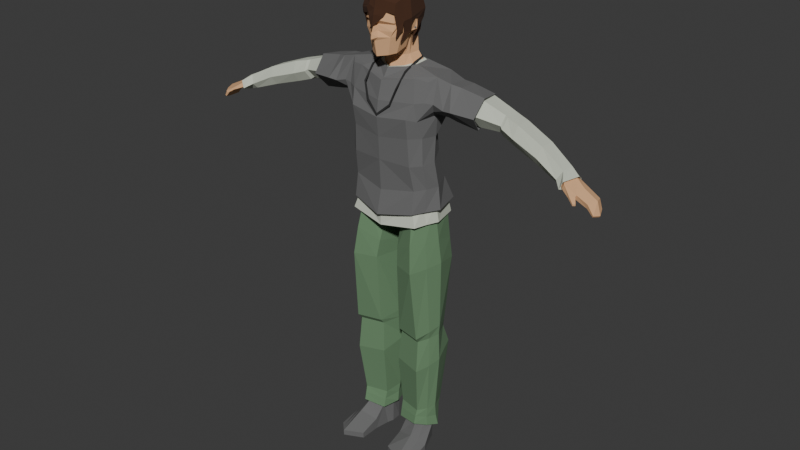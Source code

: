 # Source: mystery.blend  (saved by Blender 4.5.90; exported with 4.5.12 LTS)
import bpy
from mathutils import Matrix  # noqa: F401  (used for matrix-valued properties, if any)

bpy.ops.wm.read_factory_settings(use_empty=True)
scene = bpy.context.scene
scene.name = 'Scene'

# ---- collections
col_collection = bpy.data.collections.new('Collection'); scene.collection.children.link(col_collection)
col_clothes = bpy.data.collections.new('clothes'); scene.collection.children.link(col_clothes)

# ---- materials (node trees are filled in below, after node groups)
mat_material_002 = bpy.data.materials.new('Material.002')
mat_material_003 = bpy.data.materials.new('Material.003')
mat_material = bpy.data.materials.new('Material')
mat_material_004 = bpy.data.materials.new('Material.004')
mat_material_005 = bpy.data.materials.new('Material.005')
mat_material_001 = bpy.data.materials.new('Material.001')

# ---- material node trees
mat_material_002.use_nodes = True; mat_material_002.node_tree.nodes.clear()
_N = mat_material_002.node_tree.nodes; _L = mat_material_002.node_tree.links
n0 = _N.new('ShaderNodeBsdfPrincipled'); n0.name = 'Principled BSDF'; n0.location = (-200, 100)
n0.inputs[0].default_value = (0.7456, 0.4304, 0.2236, 0.0)
n0.inputs[2].default_value = 1.0
n1 = _N.new('ShaderNodeOutputMaterial'); n1.name = 'Material Output'; n1.location = (200, 100)
_L.new(n0.outputs[0], n1.inputs[0])
n1.is_active_output = True
mat_material_003.use_nodes = True; mat_material_003.node_tree.nodes.clear()
_N = mat_material_003.node_tree.nodes; _L = mat_material_003.node_tree.links
n0 = _N.new('ShaderNodeBsdfPrincipled'); n0.name = 'Principled BSDF'; n0.location = (-200, 100)
n0.inputs[0].default_value = (0.141, 0.141, 0.141, 1.0)
n0.inputs[2].default_value = 1.0
n1 = _N.new('ShaderNodeOutputMaterial'); n1.name = 'Material Output'; n1.location = (200, 100)
_L.new(n0.outputs[0], n1.inputs[0])
n1.is_active_output = True
mat_material.use_nodes = True; mat_material.node_tree.nodes.clear()
_N = mat_material.node_tree.nodes; _L = mat_material.node_tree.links
n0 = _N.new('ShaderNodeBsdfPrincipled'); n0.name = 'Principled BSDF'; n0.location = (-200, 100)
n0.inputs[0].default_value = (0.0602, 0.02266, 0.008776, 1.0)
n0.inputs[2].default_value = 1.0
n1 = _N.new('ShaderNodeOutputMaterial'); n1.name = 'Material Output'; n1.location = (200, 100)
_L.new(n0.outputs[0], n1.inputs[0])
n1.is_active_output = True
mat_material_004.use_nodes = True; mat_material_004.node_tree.nodes.clear()
_N = mat_material_004.node_tree.nodes; _L = mat_material_004.node_tree.links
n0 = _N.new('ShaderNodeBsdfPrincipled'); n0.name = 'Principled BSDF'; n0.location = (-200, 100)
n0.inputs[0].default_value = (0.1356, 0.2445, 0.1302, 1.0)
n0.inputs[2].default_value = 1.0
n1 = _N.new('ShaderNodeOutputMaterial'); n1.name = 'Material Output'; n1.location = (200, 100)
_L.new(n0.outputs[0], n1.inputs[0])
n1.is_active_output = True
mat_material_005.use_nodes = True; mat_material_005.node_tree.nodes.clear()
_N = mat_material_005.node_tree.nodes; _L = mat_material_005.node_tree.links
n0 = _N.new('ShaderNodeBsdfPrincipled'); n0.name = 'Principled BSDF'; n0.location = (-200, 100)
n0.inputs[0].default_value = (0.6056, 0.6432, 0.5372, 1.0)
n0.inputs[2].default_value = 1.0
n1 = _N.new('ShaderNodeOutputMaterial'); n1.name = 'Material Output'; n1.location = (200, 100)
_L.new(n0.outputs[0], n1.inputs[0])
n1.is_active_output = True
mat_material_001.use_nodes = True; mat_material_001.node_tree.nodes.clear()
_N = mat_material_001.node_tree.nodes; _L = mat_material_001.node_tree.links
n0 = _N.new('ShaderNodeBsdfPrincipled'); n0.name = 'Principled BSDF'; n0.location = (-200, 100)
n0.inputs[0].default_value = (0.0339, 0.0339, 0.0339, 1.0)
n0.inputs[1].default_value = 0.3066
n0.inputs[2].default_value = 1.0
n1 = _N.new('ShaderNodeOutputMaterial'); n1.name = 'Material Output'; n1.location = (200, 100)
_L.new(n0.outputs[0], n1.inputs[0])
n1.is_active_output = True

# ---- world
world_world = bpy.data.worlds.new('World'); scene.world = world_world
world_world.use_nodes = True; world_world.node_tree.nodes.clear()
_N = world_world.node_tree.nodes; _L = world_world.node_tree.links
n0 = _N.new('ShaderNodeOutputWorld'); n0.name = 'World Output'; n0.location = (200, 100)
n1 = _N.new('ShaderNodeBackground'); n1.name = 'Background'; n1.location = (-200, 100)
n1.inputs[0].default_value = (0.05088, 0.05088, 0.05088, 1.0)
_L.new(n1.outputs[0], n0.inputs[0])
n0.is_active_output = True
world_world.color = (0.05088, 0.05088, 0.05088)
world_world.sun_shadow_jitter_overblur = 0.0

# ---- meshes
me_cube_005 = bpy.data.meshes.new('Cube.005')
me_cube_005.from_pydata([(0.2573, -0.01766, 9.347), (0.0, -0.1801, 9.325), (0.3796, 0.1103, 9.39), (0.0, 0.4833, 9.441), (0.4285, 0.3698, 9.43), (0.0, -0.6567, 9.969), (0.3469, -0.4318, 10.75), (0.3035, 0.2554, 10.87), (0.0, 0.3321, 10.96), (0.08023, -0.6425, 10.05), (0.0, -0.603, 10.83), (0.3423, -0.08615, 9.786), (0.4409, -0.1091, 10.87), (0.0, -0.1261, 11.05), (0.0, -0.1035, 9.585), (0.3861, 0.3729, 10.51), (0.3575, -0.4876, 10.35), (0.0, -0.6836, 10.39), (0.0, 0.5643, 10.51), (0.4938, -0.1338, 10.44), (0.3456, 0.3629, 10.33), (0.2772, -0.4921, 10.05), (0.0, -0.7704, 10.02), (0.0, 0.5487, 10.22), (0.4099, -0.0434, 10.1), (0.2056, -0.4727, 9.665), (0.2936, -0.3134, 9.684), (0.0, -0.3933, 9.627), (0.0, -0.5966, 9.632), (0.0, -0.6785, 10.32), (0.02164, -0.6108, 10.32), (0.1177, -0.6387, 10.4), (0.3544, -0.4503, 10.31), (0.3174, -0.01291, 9.793), (0.0, -0.2868, 9.616), (0.2837, -0.09731, 9.711), (0.3407, 0.06874, 10.01), (0.2857, 0.3361, 10.23), (0.0, 0.5022, 10.11), (0.2893, 0.1001, 9.575), (0.3374, 0.3336, 9.598), (0.0, -0.09619, 9.505), (0.2335, 0.01207, 9.568), (0.0, 0.4502, 9.605), (0.431, 0.08796, 10.12), (0.4662, -0.1019, 10.33), (0.4812, 0.1011, 10.14), (0.4434, 0.008591, 10.41), (0.4193, 0.1179, 10.36), (0.4766, 0.1062, 10.35), (0.4755, 0.023, 10.41), (4.171, 0.2126, 8.082), (4.128, 0.03975, 7.939), (4.222, 0.1425, 8.126), (4.215, -0.09113, 8.096), (4.127, -0.08924, 7.936), (4.17, -0.1429, 7.995), (4.638, -0.07458, 7.737), (4.618, -0.2923, 7.752), (4.666, 0.1676, 7.739), (4.681, 0.1643, 7.814), (4.646, -0.3064, 7.848), (4.671, -0.05883, 7.907), (5.061, -0.1242, 7.453), (5.012, -0.2816, 7.493), (4.987, 0.08547, 7.491), (4.995, 0.08342, 7.526), (5.031, -0.2958, 7.526), (5.087, -0.1303, 7.489), (4.879, -0.2878, 7.637), (4.898, -0.3137, 7.739), (4.918, -0.1228, 7.621), (4.987, -0.09624, 7.754), (4.907, 0.1266, 7.712), (4.892, 0.13, 7.637), (4.396, 0.1034, 7.84), (4.425, 0.1864, 7.947), (4.446, 0.04056, 8.016), (4.366, -0.3127, 7.996), (4.334, -0.3251, 7.895), (4.383, -0.0809, 7.838), (4.637, -0.3639, 7.785), (4.662, -0.3651, 7.829), (4.555, -0.4351, 7.862), (4.543, -0.4338, 7.812), (4.747, -0.4836, 7.725), (4.748, -0.4924, 7.763), (4.704, -0.5286, 7.759), (4.7, -0.5258, 7.725), (0.3454, -0.4848, 10.17), (0.0, -0.7507, 10.14), (0.0486, -0.6078, 10.18), (0.3838, -0.259, 10.81), (0.0, -0.3838, 10.96), (0.4467, -0.3127, 10.39), (0.4084, -0.3107, 10.06), (0.4596, 0.06367, 10.19), (0.4502, 0.0406, 10.17), (0.4625, 0.06495, 10.14), (0.4737, 0.08653, 10.17), (0.4667, 0.05998, 10.19), (0.4574, 0.0369, 10.17), (0.4696, 0.06125, 10.14), (0.4808, 0.08283, 10.17), (0.4226, -0.04077, 9.29), (0.6482, 0.07317, 9.321), (0.0, 0.4631, 9.356), (0.6318, 0.3775, 9.333), (0.0, -0.1664, 9.241)], [], [(105, 2, 0, 104), (107, 4, 2, 105), (18, 8, 7, 15), (94, 92, 6, 16), (91, 30, 29, 90), (92, 93, 10, 6), (16, 6, 10, 17, 31), (7, 8, 13, 12), (15, 7, 12, 19), (89, 32, 30, 91), (24, 45, 19, 94, 95), (23, 18, 15, 20), (5, 9, 22), (27, 26, 25, 28), (25, 21, 9, 5, 28), (14, 33, 35, 34), (11, 24, 95, 26), (30, 32, 16, 31), (31, 17, 29, 30), (35, 33, 11, 26), (38, 23, 20, 37), (44, 24, 36), (24, 11, 33, 36), (36, 33, 42, 39), (38, 37, 40, 43), (33, 14, 41, 42), (37, 36, 39, 40), (24, 44, 46), (49, 48, 47, 50), (47, 45, 50), (47, 19, 45), (44, 48, 49, 46), (46, 49, 50, 45, 24, 97, 96, 99), (15, 19, 47, 48), (20, 15, 48, 44), (20, 44, 36, 37), (34, 35, 26, 27), (1, 0, 42, 41), (0, 2, 39, 42), (2, 4, 40, 39), (4, 3, 43, 40), (108, 104, 0, 1), (76, 77, 62, 60), (75, 76, 60, 59), (77, 78, 61, 62), (61, 78, 83, 82), (79, 80, 57, 58), (80, 75, 59, 57), (70, 69, 64, 67), (69, 71, 63, 64), (72, 70, 67, 68), (73, 72, 68, 66), (74, 73, 66, 65), (71, 74, 65, 63), (63, 68, 67, 64), (66, 68, 63, 65), (57, 59, 74, 71), (59, 60, 73, 74), (60, 62, 72, 73), (62, 61, 70, 72), (58, 57, 71, 69), (61, 58, 69, 70), (55, 52, 75, 80), (56, 55, 80, 79), (54, 56, 79, 78), (53, 54, 78, 77), (52, 51, 76, 75), (51, 53, 77, 76), (83, 84, 88, 87), (79, 58, 81, 84), (58, 61, 82, 81), (78, 79, 84, 83), (87, 88, 85, 86), (82, 83, 87, 86), (84, 81, 85, 88), (81, 82, 86, 85), (21, 89, 91, 9), (9, 91, 90, 22), (12, 13, 93, 92), (19, 12, 92, 94), (26, 95, 21, 25), (95, 94, 16, 32, 89, 21), (98, 99, 103, 102), (98, 97, 24, 46, 99), (103, 100, 101, 102), (96, 97, 101, 100), (99, 96, 100, 103), (97, 98, 102, 101), (4, 107, 106, 3)])
me_cube_005.polygons.foreach_set('material_index', [0, 0, 0, 0, 0, 0, 0, 0, 0, 0, 0, 0, 0, 0, 0, 0, 0, 0, 0, 0, 0, 0, 0, 0, 0, 0, 0, 0, 0, 0, 0, 0, 0, 0, 0, 0, 0, 0, 0, 0, 0, 0, 0, 0, 0, 0, 0, 0, 0, 0, 0, 0, 0, 0, 0, 0, 0, 0, 0, 0, 0, 0, 0, 0, 0, 0, 0, 0, 0, 0, 0, 0, 0, 0, 0, 0, 0, 0, 0, 0, 0, 0, 1, 0, 1, 1, 1, 1, 0])
_uv = me_cube_005.uv_layers.new(name='UVMap')
_uv.uv.foreach_set('vector', [0.6669, 0.6469, 0.704, 0.625, 0.7172, 0.6441, 0.6908, 0.6813, 0.6821, 0.567, 0.729, 0.589, 0.704, 0.625, 0.6669, 0.6469, 0.5, 0.375, 0.625, 0.375, 0.625, 0.5, 0.5, 0.5, 0.5, 0.6875, 0.625, 0.6875, 0.625, 0.75, 0.5, 0.75, 0.4604, 0.8452, 0.4833, 0.8624, 0.476, 0.875, 0.4567, 0.875, 0.625, 0.6875, 0.75, 0.6875, 0.75, 0.75, 0.625, 0.75, 0.5, 0.75, 0.625, 0.75, 0.625, 0.875, 0.5, 0.875, 0.5, 0.8341, 0.625, 0.5, 0.75, 0.5, 0.75, 0.625, 0.625, 0.625, 0.5, 0.5, 0.625, 0.5, 0.625, 0.625, 0.5, 0.625, 0.4637, 0.75, 0.4899, 0.75, 0.4833, 0.8624, 0.4604, 0.8452, 0.4375, 0.625, 0.478, 0.625, 0.5, 0.625, 0.5, 0.6875, 0.4375, 0.6959, 0.4375, 0.375, 0.5, 0.375, 0.5, 0.5, 0.4375, 0.5, 0.4247, 0.875, 0.4375, 0.828, 0.4375, 0.875, 0.25, 0.7212, 0.375, 0.7212, 0.389, 0.75, 0.269, 0.75, 0.389, 0.75, 0.4375, 0.75, 0.4375, 0.828, 0.4247, 0.875, 0.3905, 0.875, 0.25, 0.625, 0.3465, 0.625, 0.3416, 0.6784, 0.25, 0.6858, 0.375, 0.625, 0.4375, 0.625, 0.4375, 0.6959, 0.375, 0.7212, 0.4833, 0.8624, 0.4899, 0.75, 0.5, 0.75, 0.5, 0.8341, 0.5, 0.8341, 0.5, 0.875, 0.476, 0.875, 0.4833, 0.8624, 0.3416, 0.6784, 0.3465, 0.625, 0.375, 0.625, 0.375, 0.7212, 0.0, 0.0, 0.4375, 0.375, 0.4375, 0.5, 0.0, 0.0, 0.4375, 0.5868, 0.4375, 0.625, 0.0, 0.0, 0.4375, 0.625, 0.375, 0.625, 0.3465, 0.625, 0.0, 0.0, 0.0, 0.0, 0.3465, 0.625, 0.3465, 0.625, 0.0, 0.0, 0.0, 0.0, 0.0, 0.0, 0.0, 0.0, 0.0, 0.0, 0.3465, 0.625, 0.25, 0.625, 0.25, 0.625, 0.3465, 0.625, 0.0, 0.0, 0.0, 0.0, 0.0, 0.0, 0.0, 0.0, 0.4375, 0.625, 0.4375, 0.5868, 0.4375, 0.5868, 0.4677, 0.5833, 0.4677, 0.5833, 0.4748, 0.5935, 0.4748, 0.5935, 0.4748, 0.5935, 0.478, 0.625, 0.4748, 0.5935, 0.4748, 0.5935, 0.5, 0.625, 0.478, 0.625, 0.4375, 0.5868, 0.4677, 0.5833, 0.4677, 0.5833, 0.4375, 0.5868, 0.4375, 0.5868, 0.4677, 0.5833, 0.4748, 0.5935, 0.478, 0.625, 0.4375, 0.625, 0.4437, 0.6012, 0.4466, 0.5956, 0.4429, 0.5892, 0.5, 0.5, 0.5, 0.625, 0.4748, 0.5935, 0.4677, 0.5833, 0.4375, 0.5, 0.5, 0.5, 0.4677, 0.5833, 0.4375, 0.5868, 0.4375, 0.5, 0.4375, 0.5868, 0.0, 0.0, 0.0, 0.0, 0.25, 0.6858, 0.3416, 0.6784, 0.375, 0.7212, 0.25, 0.7212, 0.0, 0.0, 0.0, 0.0, 0.0, 0.0, 0.0, 0.0, 0.0, 0.0, 0.0, 0.0, 0.0, 0.0, 0.0, 0.0, 0.0, 0.0, 0.0, 0.0, 0.0, 0.0, 0.0, 0.0, 0.0, 0.0, 0.0, 0.0, 0.0, 0.0, 0.0, 0.0, 0.75, 0.7157, 0.6908, 0.6813, 0.7172, 0.6441, 0.75, 0.6913, 0.0, 0.0, 0.0, 0.0, 0.0, 0.0, 0.0, 0.0, 0.0, 0.0, 0.0, 0.0, 0.0, 0.0, 0.0, 0.0, 0.0, 0.0, 0.0, 0.0, 0.0, 0.0, 0.0, 0.0, 0.0, 0.0, 0.0, 0.0, 0.0, 0.0, 0.0, 0.0, 0.0, 0.0, 0.0, 0.0, 0.0, 0.0, 0.0, 0.0, 0.0, 0.0, 0.0, 0.0, 0.0, 0.0, 0.0, 0.0, 0.0, 0.0, 0.0, 0.0, 0.0, 0.0, 0.0, 0.0, 0.0, 0.0, 0.0, 0.0, 0.0, 0.0, 0.0, 0.0, 0.0, 0.0, 0.0, 0.0, 0.0, 0.0, 0.0, 0.0, 0.0, 0.0, 0.0, 0.0, 0.0, 0.0, 0.0, 0.0, 0.0, 0.0, 0.0, 0.0, 0.0, 0.0, 0.0, 0.0, 0.0, 0.0, 0.0, 0.0, 0.0, 0.0, 0.0, 0.0, 0.0, 0.0, 0.0, 0.0, 0.0, 0.0, 0.0, 0.0, 0.0, 0.0, 0.0, 0.0, 0.0, 0.0, 0.0, 0.0, 0.0, 0.0, 0.0, 0.0, 0.0, 0.0, 0.0, 0.0, 0.0, 0.0, 0.0, 0.0, 0.0, 0.0, 0.0, 0.0, 0.0, 0.0, 0.0, 0.0, 0.0, 0.0, 0.0, 0.0, 0.0, 0.0, 0.0, 0.0, 0.0, 0.0, 0.0, 0.0, 0.0, 0.0, 0.0, 0.0, 0.0, 0.0, 0.0, 0.0, 0.0, 0.0, 0.0, 0.0, 0.0, 0.0, 0.0, 0.0, 0.0, 0.0, 0.0, 0.0, 0.0, 0.0, 0.0, 0.0, 0.0, 0.0, 0.0, 0.0, 0.0, 0.0, 0.0, 0.0, 0.0, 0.0, 0.0, 0.0, 0.0, 0.0, 0.0, 0.0, 0.0, 0.0, 0.0, 0.0, 0.0, 0.0, 0.0, 0.0, 0.0, 0.0, 0.0, 0.0, 0.0, 0.0, 0.0, 0.0, 0.0, 0.0, 0.0, 0.0, 0.0, 0.0, 0.0, 0.0, 0.0, 0.0, 0.0, 0.0, 0.0, 0.0, 0.0, 0.0, 0.0, 0.0, 0.0, 0.0, 0.0, 0.0, 0.0, 0.0, 0.0, 0.0, 0.0, 0.0, 0.0, 0.0, 0.0, 0.0, 0.0, 0.0, 0.0, 0.0, 0.0, 0.0, 0.0, 0.0, 0.0, 0.0, 0.0, 0.0, 0.0, 0.0, 0.0, 0.0, 0.0, 0.0, 0.0, 0.0, 0.0, 0.0, 0.0, 0.0, 0.0, 0.0, 0.0, 0.0, 0.0, 0.0, 0.0, 0.0, 0.0, 0.0, 0.0, 0.0, 0.0, 0.0, 0.0, 0.0, 0.4375, 0.75, 0.4637, 0.75, 0.4604, 0.8452, 0.4375, 0.828, 0.4375, 0.828, 0.4604, 0.8452, 0.4567, 0.875, 0.4375, 0.875, 0.625, 0.625, 0.75, 0.625, 0.75, 0.6875, 0.625, 0.6875, 0.5, 0.625, 0.625, 0.625, 0.625, 0.6875, 0.5, 0.6875, 0.375, 0.7212, 0.4375, 0.6959, 0.4375, 0.75, 0.389, 0.75, 0.4375, 0.6959, 0.5, 0.6875, 0.5, 0.75, 0.4899, 0.75, 0.4637, 0.75, 0.4375, 0.75, 0.4391, 0.5958, 0.4429, 0.5892, 0.4429, 0.5892, 0.4391, 0.5958, 0.4391, 0.5958, 0.4437, 0.6012, 0.4375, 0.625, 0.4375, 0.5868, 0.4429, 0.5892, 0.4429, 0.5892, 0.4466, 0.5956, 0.4437, 0.6012, 0.4391, 0.5958, 0.4466, 0.5956, 0.4437, 0.6012, 0.4437, 0.6012, 0.4466, 0.5956, 0.4429, 0.5892, 0.4466, 0.5956, 0.4466, 0.5956, 0.4429, 0.5892, 0.4437, 0.6012, 0.4391, 0.5958, 0.4391, 0.5958, 0.4437, 0.6012, 0.729, 0.589, 0.6821, 0.567, 0.75, 0.5294, 0.75, 0.5587])
me_cube_005.materials.append(mat_material_002)
me_cube_005.materials.append(mat_material_003)
me_cube_005.use_mirror_x = True
me_cube_005.update()
me_cube_007 = bpy.data.meshes.new('Cube.007')
me_cube_007.from_pydata([(0.3677, -0.4439, 10.74), (0.4077, 0.29, 10.86), (0.002658, 0.3668, 10.96), (0.007798, -0.605, 10.82), (0.4579, -0.1194, 10.86), (0.0174, -0.07391, 11.05), (0.4358, 0.3824, 10.5), (0.001886, 0.5754, 10.5), (0.521, -0.1393, 10.43), (0.3947, 0.384, 10.31), (0.001658, 0.5616, 10.2), (0.393, 0.06142, 9.984), (0.3535, 0.3622, 10.2), (-0.001089, 0.5267, 10.09), (0.4639, 0.09455, 10.1), (0.4967, -0.1076, 10.31), (0.4863, 0.008542, 10.39), (0.4718, 0.1158, 10.35), (0.405, -0.2726, 10.81), (0.007605, -0.3884, 10.95), (0.4645, -0.3192, 10.38), (0.366, -0.4877, 10.53), (0.004983, -0.6393, 10.63), (-0.3813, 0.2751, 10.84), (-0.4145, -0.05633, 10.87), (-0.3868, 0.3532, 10.5), (-0.4622, -0.0803, 10.45), (-0.3517, 0.3476, 10.32), (-0.3685, 0.03989, 10.01), (-0.3236, 0.3272, 10.23), (-0.4212, 0.07487, 10.12), (-0.4518, -0.06059, 10.33), (-0.4321, -0.002332, 10.4), (-0.4134, 0.1034, 10.35), (-0.1643, -0.6238, 10.52), (-0.4593, -0.3299, 10.29), (-0.3706, -0.5101, 10.45), (-0.1226, -0.593, 10.84), (-0.1127, -0.4062, 10.94), (-0.1356, -0.6277, 10.69), (-0.1058, -0.1893, 11.01), (-0.407, -0.2779, 10.83), (-0.3803, -0.4477, 10.78), (-0.455, -0.1739, 10.87), (-0.5248, -0.2071, 10.53), (-0.5106, -0.1846, 10.43), (-0.517, -0.3386, 10.44), (-0.3948, -0.5094, 10.61), (-0.4181, -0.4983, 10.56), (-0.5029, -0.3848, 10.4), (-0.2069, -0.6204, 10.62), (-0.4491, -0.108, 10.1), (-0.4211, -0.2317, 10.08), (-0.4489, -0.323, 10.13), (-0.3975, -0.389, 10.18), (-0.3827, -0.2164, 9.93), (-0.3668, -0.2863, 9.916), (-0.368, -0.3565, 9.961), (0.2052, 0.3284, 10.91), (0.1877, -0.5245, 10.78), (0.2377, -0.09668, 10.96), (0.2189, 0.4789, 10.5), (0.1982, 0.4728, 10.25), (0.1762, 0.4444, 10.15), (0.2063, -0.3305, 10.88), (0.2253, -0.5525, 10.57), (0.003163, -0.6751, 10.51), (-0.1098, -0.6645, 10.43), (0.1863, -0.5883, 10.48), (-0.02044, -0.6858, 10.3), (-0.06172, -0.6694, 10.29), (0.01484, -0.6927, 10.29), (-0.09945, -0.6616, 10.2), (0.469, -0.3506, 10.21), (0.4046, -0.4445, 10.23), (0.4606, -0.09846, 10.14), (0.4249, -0.2577, 10.14), (0.4067, -0.2804, 9.962), (0.3981, -0.3317, 9.932), (0.3715, -0.4458, 10.03), (0.3704, 0.07622, 9.836), (0.3335, 0.3578, 10.04), (0.001419, 0.5118, 9.933), (-0.3425, 0.05606, 9.856), (-0.3005, 0.325, 10.07), (0.1674, 0.4348, 9.987)], [], [(61, 58, 1, 6), (20, 18, 0, 21), (64, 19, 3, 59), (58, 2, 5, 60), (6, 1, 4, 8), (62, 61, 6, 9), (63, 62, 9, 12), (16, 8, 15), (6, 8, 16, 17), (9, 6, 17, 14), (9, 14, 11, 12), (60, 5, 19, 64), (8, 4, 18, 20), (65, 21, 0, 59), (15, 8, 20), (7, 25, 23, 2), (35, 36, 48, 49), (24, 26, 44, 43), (23, 24, 5, 2), (25, 26, 24, 23), (10, 27, 25, 7), (13, 29, 27, 10), (32, 31, 26), (25, 33, 32, 26), (27, 30, 33, 25), (27, 29, 28, 30), (26, 31, 45, 44), (22, 3, 37, 39), (34, 22, 39, 50), (31, 35, 49, 45), (5, 24, 43, 40), (36, 34, 50, 48), (3, 19, 38, 37), (46, 47, 42, 41), (41, 42, 37, 38), (43, 41, 38, 40), (44, 46, 41, 43), (39, 37, 42, 47), (45, 46, 44), (39, 47, 48, 50), (47, 46, 49, 48), (46, 45, 49), (19, 5, 40, 38), (35, 31, 51, 52), (36, 35, 53, 54), (54, 53, 57), (52, 51, 55, 56), (22, 65, 59, 3), (4, 60, 64, 18), (13, 10, 62, 63), (10, 7, 61, 62), (1, 58, 60, 4), (18, 64, 59, 0), (7, 2, 58, 61), (65, 22, 66, 68), (22, 34, 67, 66), (68, 66, 69, 71), (66, 67, 70, 69), (71, 69, 72), (69, 70, 72), (20, 21, 74, 73), (15, 20, 76, 75), (75, 76, 78, 77), (73, 74, 79), (12, 11, 80, 81), (29, 13, 82, 84), (13, 63, 85, 82), (28, 29, 84, 83), (63, 12, 81, 85), (14, 17, 11), (30, 28, 33)])
_uv = me_cube_007.uv_layers.new(name='UVMap')
_uv.uv.foreach_set('vector', [0.5, 0.4375, 0.625, 0.4375, 0.625, 0.5, 0.5, 0.5, 0.5, 0.6875, 0.625, 0.6875, 0.625, 0.75, 0.5713, 0.75, 0.6875, 0.6875, 0.75, 0.6875, 0.75, 0.75, 0.6875, 0.75, 0.6875, 0.5, 0.75, 0.5, 0.75, 0.625, 0.6875, 0.625, 0.5, 0.5, 0.625, 0.5, 0.625, 0.625, 0.5, 0.625, 0.4375, 0.4375, 0.5, 0.4375, 0.5, 0.5, 0.4375, 0.5, 0.0, 0.0, 0.4375, 0.4375, 0.4375, 0.5, 0.0, 0.0, 0.4748, 0.5935, 0.5, 0.625, 0.478, 0.625, 0.5, 0.5, 0.5, 0.625, 0.4748, 0.5935, 0.4677, 0.5833, 0.4375, 0.5, 0.5, 0.5, 0.4677, 0.5833, 0.4375, 0.5868, 0.4375, 0.5, 0.4375, 0.5868, 0.0, 0.0, 0.0, 0.0, 0.6875, 0.625, 0.75, 0.625, 0.75, 0.6875, 0.6875, 0.6875, 0.5, 0.625, 0.625, 0.625, 0.625, 0.6875, 0.5, 0.6875, 0.5718, 0.8125, 0.5713, 0.75, 0.625, 0.75, 0.625, 0.8125, 0.478, 0.625, 0.5, 0.625, 0.5, 0.6875, 0.5, 0.375, 0.5, 0.5, 0.625, 0.5, 0.625, 0.375, 0.0, 0.0, 0.0, 0.0, 0.0, 0.0, 0.0, 0.0, 0.625, 0.625, 0.5, 0.625, 0.5, 0.625, 0.625, 0.625, 0.625, 0.5, 0.625, 0.625, 0.75, 0.625, 0.75, 0.5, 0.5, 0.5, 0.5, 0.625, 0.625, 0.625, 0.625, 0.5, 0.4375, 0.375, 0.4375, 0.5, 0.5, 0.5, 0.5, 0.375, 0.0, 0.0, 0.0, 0.0, 0.4375, 0.5, 0.4375, 0.375, 0.4748, 0.5935, 0.478, 0.625, 0.5, 0.625, 0.5, 0.5, 0.4677, 0.5833, 0.4748, 0.5935, 0.5, 0.625, 0.4375, 0.5, 0.4375, 0.5868, 0.4677, 0.5833, 0.5, 0.5, 0.4375, 0.5, 0.0, 0.0, 0.0, 0.0, 0.4375, 0.5868, 0.5, 0.625, 0.478, 0.625, 0.478, 0.625, 0.5, 0.625, 0.5723, 0.875, 0.625, 0.875, 0.625, 0.875, 0.5723, 0.875, 0.0, 0.0, 0.0, 0.0, 0.0, 0.0, 0.0, 0.0, 0.0, 0.0, 0.0, 0.0, 0.0, 0.0, 0.0, 0.0, 0.75, 0.625, 0.625, 0.625, 0.625, 0.625, 0.75, 0.625, 0.0, 0.0, 0.0, 0.0, 0.0, 0.0, 0.0, 0.0, 0.75, 0.75, 0.75, 0.6875, 0.75, 0.6875, 0.75, 0.75, 0.5, 0.6875, 0.5713, 0.75, 0.625, 0.75, 0.625, 0.6875, 0.625, 0.6875, 0.625, 0.75, 0.75, 0.75, 0.75, 0.6875, 0.625, 0.625, 0.625, 0.6875, 0.75, 0.6875, 0.75, 0.625, 0.5, 0.625, 0.5, 0.6875, 0.625, 0.6875, 0.625, 0.625, 0.5723, 0.875, 0.625, 0.875, 0.625, 0.75, 0.5713, 0.75, 0.478, 0.625, 0.5, 0.6875, 0.5, 0.625, 0.5723, 0.875, 0.5713, 0.75, 0.5713, 0.75, 0.572, 0.8342, 0.5713, 0.75, 0.5, 0.6875, 0.5, 0.6875, 0.5713, 0.75, 0.5, 0.6875, 0.478, 0.625, 0.5, 0.6875, 0.75, 0.6875, 0.75, 0.625, 0.75, 0.625, 0.75, 0.6875, 0.0, 0.0, 0.0, 0.0, 0.0, 0.0, 0.0, 0.0, 0.0, 0.0, 0.0, 0.0, 0.0, 0.0, 0.0, 0.0, 0.0, 0.0, 0.0, 0.0, 0.0, 0.0, 0.0, 0.0, 0.0, 0.0, 0.0, 0.0, 0.0, 0.0, 0.5723, 0.875, 0.5718, 0.8125, 0.625, 0.8125, 0.625, 0.875, 0.625, 0.625, 0.6875, 0.625, 0.6875, 0.6875, 0.625, 0.6875, 0.0, 0.0, 0.4375, 0.375, 0.4375, 0.4375, 0.0, 0.0, 0.4375, 0.375, 0.5, 0.375, 0.5, 0.4375, 0.4375, 0.4375, 0.625, 0.5, 0.6875, 0.5, 0.6875, 0.625, 0.625, 0.625, 0.625, 0.6875, 0.6875, 0.6875, 0.6875, 0.75, 0.625, 0.75, 0.5, 0.375, 0.625, 0.375, 0.625, 0.4375, 0.5, 0.4375, 0.5718, 0.8125, 0.5723, 0.875, 0.5723, 0.875, 0.5718, 0.8125, 0.0, 0.0, 0.0, 0.0, 0.0, 0.0, 0.0, 0.0, 0.5718, 0.8125, 0.5723, 0.875, 0.5723, 0.875, 0.5718, 0.8125, 0.0, 0.0, 0.0, 0.0, 0.0, 0.0, 0.0, 0.0, 0.5718, 0.8125, 0.5723, 0.875, 0.5718, 0.8125, 0.0, 0.0, 0.0, 0.0, 0.0, 0.0, 0.5, 0.6875, 0.5713, 0.75, 0.5713, 0.75, 0.5, 0.6875, 0.478, 0.625, 0.5, 0.6875, 0.5, 0.6875, 0.478, 0.625, 0.478, 0.625, 0.5, 0.6875, 0.5, 0.6875, 0.478, 0.625, 0.5, 0.6875, 0.5713, 0.75, 0.5, 0.6875, 0.0, 0.0, 0.0, 0.0, 0.0, 0.0, 0.0, 0.0, 0.0, 0.0, 0.0, 0.0, 0.0, 0.0, 0.0, 0.0, 0.0, 0.0, 0.0, 0.0, 0.0, 0.0, 0.0, 0.0, 0.0, 0.0, 0.0, 0.0, 0.0, 0.0, 0.0, 0.0, 0.0, 0.0, 0.0, 0.0, 0.0, 0.0, 0.0, 0.0, 0.4375, 0.5868, 0.4677, 0.5833, 0.0, 0.0, 0.4375, 0.5868, 0.0, 0.0, 0.4677, 0.5833])
me_cube_007.materials.append(mat_material)
me_cube_007.update()
me_cube_008 = bpy.data.meshes.new('Cube.008')
me_cube_008.from_pydata([(0.6518, -0.238, 6.319), (0.8945, 0.6565, 6.031), (0.6597, 0.5916, 6.757), (0.6632, -0.2603, 6.757), (0.0, 1.071, 6.093), (0.0, -0.3345, 6.113), (0.0, -0.428, 6.639), (0.0, 1.007, 6.816), (0.9293, 0.1693, 6.369), (0.8768, 0.1014, 6.803), (0.1146, 0.38, 5.54), (0.0, 0.3752, 5.539), (0.0, 0.8123, 5.634), (0.0, -0.1509, 5.711), (0.2245, -0.08489, 5.755), (0.31, 0.8973, 5.674), (0.799, -0.4919, 4.826), (0.9626, 0.7689, 4.819), (1.107, 0.195, 4.942), (0.1325, 0.3223, 4.83), (0.3094, -0.3103, 4.811), (0.3547, 0.9562, 4.83), (0.8325, -0.2298, 2.987), (0.8821, 0.5998, 3.049), (1.095, 0.1732, 3.111), (0.1081, 0.2614, 3.06), (0.2854, -0.1086, 3.0), (0.3175, 0.6775, 3.07), (0.758, -0.2503, 0.6754), (0.6661, 0.7196, 0.6181), (1.053, 0.2488, 0.5216), (0.1556, 0.2347, 0.6549), (0.2731, -0.1333, 0.6096), (0.2797, 0.6107, 0.6313), (0.8914, 0.8081, 2.54), (0.326, 0.9652, 2.625), (0.09289, 0.4243, 2.479), (0.2347, -0.1658, 2.271), (0.8569, -0.3049, 2.214), (1.113, 0.1852, 2.431), (0.864, 0.5602, 1.07), (0.208, 0.3744, 1.068), (0.7708, -0.158, 1.023), (0.4465, 0.7071, 1.074), (0.2626, -0.03844, 1.023), (1.022, 0.1767, 1.102), (0.2889, -0.206, 3.121), (0.8566, -0.3281, 3.105), (0.3204, 0.6656, 3.255), (0.09286, 0.2502, 3.278), (1.115, 0.1729, 3.342), (0.9237, 0.5749, 3.246), (1.04, 0.1762, 5.523), (0.9372, 0.7141, 5.311), (0.3252, 0.9199, 5.181), (0.1089, 0.3413, 5.13), (0.265, -0.2451, 5.221), (0.7369, -0.4169, 5.466), (0.7629, 0.6461, 0.8495), (0.1908, 0.2991, 0.8736), (0.7612, -0.205, 0.8652), (0.3593, 0.6603, 0.8633), (0.268, -0.0862, 0.8319), (1.016, 0.2144, 0.7898), (0.7683, -0.0811, 6.779), (0.8088, -0.03333, 6.349), (0.9761, -0.1411, 4.882), (0.9962, -0.03247, 3.055), (0.9432, -0.009526, 0.591), (1.011, -0.05839, 2.316), (0.9324, 0.00444, 1.059), (1.022, -0.07608, 3.237), (0.9154, -0.1172, 5.492), (0.9247, -0.007225, 0.8187)], [], [(65, 64, 3, 0), (4, 7, 2, 1), (0, 3, 6, 5), (1, 2, 9, 8), (12, 15, 10, 11), (11, 10, 14, 13), (0, 5, 13, 14), (1, 15, 12, 4), (53, 52, 18, 17), (55, 54, 21, 19), (54, 53, 17, 21), (57, 56, 20, 16), (56, 55, 19, 20), (72, 57, 16, 66), (47, 46, 26, 22), (49, 48, 27, 25), (51, 50, 24, 23), (48, 51, 23, 27), (46, 49, 25, 26), (71, 47, 22, 67), (61, 58, 29, 33), (62, 59, 31, 32), (73, 60, 28, 68), (60, 62, 32, 28), (59, 61, 33, 31), (58, 63, 30, 29), (23, 24, 39, 34), (25, 27, 35, 36), (22, 26, 37, 38), (67, 22, 38, 69), (26, 25, 36, 37), (27, 23, 34, 35), (34, 39, 45, 40), (36, 35, 43, 41), (38, 37, 44, 42), (69, 38, 42, 70), (37, 36, 41, 44), (35, 34, 40, 43), (66, 16, 47, 71), (20, 19, 49, 46), (17, 18, 50, 51), (16, 20, 46, 47), (65, 0, 57, 72), (14, 10, 55, 56), (0, 14, 56, 57), (15, 1, 53, 54), (10, 15, 54, 55), (1, 8, 52, 53), (40, 45, 63, 58), (41, 43, 61, 59), (42, 44, 62, 60), (70, 42, 60, 73), (44, 41, 59, 62), (43, 40, 58, 61), (45, 70, 73, 63), (8, 65, 72, 52), (18, 66, 71, 50), (39, 69, 70, 45), (24, 67, 69, 39), (63, 73, 68, 30), (50, 71, 67, 24), (52, 72, 66, 18), (8, 9, 64, 65), (21, 17, 51, 48), (19, 21, 48, 49)])
_uv = me_cube_008.uv_layers.new(name='UVMap')
_uv.uv.foreach_set('vector', [0.3687, 0.6848, 0.5462, 0.6911, 0.5462, 0.7572, 0.3624, 0.7446, 0.375, 0.375, 0.5462, 0.375, 0.5462, 0.5347, 0.3652, 0.5445, 0.3624, 0.7446, 0.5462, 0.7572, 0.5462, 0.875, 0.375, 0.875, 0.3652, 0.5445, 0.5462, 0.5347, 0.5462, 0.625, 0.375, 0.625, 0.08655, 0.08655, 0.1101, 0.1641, 0.1389, 0.2544, 0.1046, 0.1864, 0.1046, 0.1864, 0.1389, 0.2544, 0.1677, 0.3446, 0.1227, 0.2862, 0.3624, 0.7446, 0.375, 0.875, 0.1227, 0.2862, 0.1677, 0.3446, 0.3652, 0.5445, 0.1101, 0.1641, 0.08655, 0.08655, 0.375, 0.375, 0.3652, 0.5445, 0.375, 0.625, 0.375, 0.625, 0.3652, 0.5445, 0.1389, 0.2544, 0.1101, 0.1641, 0.1101, 0.1641, 0.1389, 0.2544, 0.1101, 0.1641, 0.3652, 0.5445, 0.3652, 0.5445, 0.1101, 0.1641, 0.3624, 0.7446, 0.1677, 0.3446, 0.1677, 0.3446, 0.3624, 0.7446, 0.1677, 0.3446, 0.1389, 0.2544, 0.1389, 0.2544, 0.1677, 0.3446, 0.3687, 0.6848, 0.3624, 0.7446, 0.3624, 0.7446, 0.3687, 0.6848, 0.3624, 0.7446, 0.1677, 0.3446, 0.1677, 0.3446, 0.3624, 0.7446, 0.1389, 0.2544, 0.1101, 0.1641, 0.1101, 0.1641, 0.1389, 0.2544, 0.3652, 0.5445, 0.375, 0.625, 0.375, 0.625, 0.3652, 0.5445, 0.1101, 0.1641, 0.3652, 0.5445, 0.3652, 0.5445, 0.1101, 0.1641, 0.1677, 0.3446, 0.1389, 0.2544, 0.1389, 0.2544, 0.1677, 0.3446, 0.3687, 0.6848, 0.3624, 0.7446, 0.3624, 0.7446, 0.3687, 0.6848, 0.1101, 0.1641, 0.3652, 0.5445, 0.3652, 0.5445, 0.1101, 0.1641, 0.1677, 0.3446, 0.1389, 0.2544, 0.1389, 0.2544, 0.1677, 0.3446, 0.3687, 0.6848, 0.3624, 0.7446, 0.3624, 0.7446, 0.3687, 0.6848, 0.3624, 0.7446, 0.1677, 0.3446, 0.1677, 0.3446, 0.3624, 0.7446, 0.1389, 0.2544, 0.1101, 0.1641, 0.1101, 0.1641, 0.1389, 0.2544, 0.3652, 0.5445, 0.375, 0.625, 0.375, 0.625, 0.3652, 0.5445, 0.3652, 0.5445, 0.375, 0.625, 0.375, 0.625, 0.3652, 0.5445, 0.1389, 0.2544, 0.1101, 0.1641, 0.1101, 0.1641, 0.1389, 0.2544, 0.3624, 0.7446, 0.1677, 0.3446, 0.1677, 0.3446, 0.3624, 0.7446, 0.3687, 0.6848, 0.3624, 0.7446, 0.3624, 0.7446, 0.3687, 0.6848, 0.1677, 0.3446, 0.1389, 0.2544, 0.1389, 0.2544, 0.1677, 0.3446, 0.1101, 0.1641, 0.3652, 0.5445, 0.3652, 0.5445, 0.1101, 0.1641, 0.3652, 0.5445, 0.375, 0.625, 0.375, 0.625, 0.3652, 0.5445, 0.1389, 0.2544, 0.1101, 0.1641, 0.1101, 0.1641, 0.1389, 0.2544, 0.3624, 0.7446, 0.1677, 0.3446, 0.1677, 0.3446, 0.3624, 0.7446, 0.3687, 0.6848, 0.3624, 0.7446, 0.3624, 0.7446, 0.3687, 0.6848, 0.1677, 0.3446, 0.1389, 0.2544, 0.1389, 0.2544, 0.1677, 0.3446, 0.1101, 0.1641, 0.3652, 0.5445, 0.3652, 0.5445, 0.1101, 0.1641, 0.3687, 0.6848, 0.3624, 0.7446, 0.3624, 0.7446, 0.3687, 0.6848, 0.1677, 0.3446, 0.1389, 0.2544, 0.1389, 0.2544, 0.1677, 0.3446, 0.3652, 0.5445, 0.375, 0.625, 0.375, 0.625, 0.3652, 0.5445, 0.3624, 0.7446, 0.1677, 0.3446, 0.1677, 0.3446, 0.3624, 0.7446, 0.3687, 0.6848, 0.3624, 0.7446, 0.3624, 0.7446, 0.3687, 0.6848, 0.1677, 0.3446, 0.1389, 0.2544, 0.1389, 0.2544, 0.1677, 0.3446, 0.3624, 0.7446, 0.1677, 0.3446, 0.1677, 0.3446, 0.3624, 0.7446, 0.1101, 0.1641, 0.3652, 0.5445, 0.3652, 0.5445, 0.1101, 0.1641, 0.1389, 0.2544, 0.1101, 0.1641, 0.1101, 0.1641, 0.1389, 0.2544, 0.3652, 0.5445, 0.375, 0.625, 0.375, 0.625, 0.3652, 0.5445, 0.3652, 0.5445, 0.375, 0.625, 0.375, 0.625, 0.3652, 0.5445, 0.1389, 0.2544, 0.1101, 0.1641, 0.1101, 0.1641, 0.1389, 0.2544, 0.3624, 0.7446, 0.1677, 0.3446, 0.1677, 0.3446, 0.3624, 0.7446, 0.3687, 0.6848, 0.3624, 0.7446, 0.3624, 0.7446, 0.3687, 0.6848, 0.1677, 0.3446, 0.1389, 0.2544, 0.1389, 0.2544, 0.1677, 0.3446, 0.1101, 0.1641, 0.3652, 0.5445, 0.3652, 0.5445, 0.1101, 0.1641, 0.375, 0.625, 0.3687, 0.6848, 0.3687, 0.6848, 0.375, 0.625, 0.375, 0.625, 0.3687, 0.6848, 0.3687, 0.6848, 0.375, 0.625, 0.375, 0.625, 0.3687, 0.6848, 0.3687, 0.6848, 0.375, 0.625, 0.375, 0.625, 0.3687, 0.6848, 0.3687, 0.6848, 0.375, 0.625, 0.375, 0.625, 0.3687, 0.6848, 0.3687, 0.6848, 0.375, 0.625, 0.375, 0.625, 0.3687, 0.6848, 0.3687, 0.6848, 0.375, 0.625, 0.375, 0.625, 0.3687, 0.6848, 0.3687, 0.6848, 0.375, 0.625, 0.375, 0.625, 0.3687, 0.6848, 0.3687, 0.6848, 0.375, 0.625, 0.375, 0.625, 0.5462, 0.625, 0.5462, 0.6911, 0.3687, 0.6848, 0.1101, 0.1641, 0.3652, 0.5445, 0.3652, 0.5445, 0.1101, 0.1641, 0.1389, 0.2544, 0.1101, 0.1641, 0.1101, 0.1641, 0.1389, 0.2544])
me_cube_008.materials.append(mat_material_004)
me_cube_008.update()
me_cube_010 = bpy.data.meshes.new('Cube.010')
me_cube_010.from_pydata([(0.6945, -0.08584, 0.6466), (0.6052, 0.6091, 0.6118), (0.9014, 0.2477, 0.5122), (0.3062, 0.2404, 0.6377), (0.3834, -0.01224, 0.5798), (0.3633, 0.5164, 0.6157), (0.7653, 0.1177, 0.01908), (0.6068, 0.5619, 0.00162), (0.8098, 0.3451, 0.008803), (0.2925, 0.2187, 0.02058), (0.3501, 0.083, 0.007016), (0.3087, 0.4489, 0.01789), (0.8296, -0.97, 0.1186), (1.078, -0.7135, 0.06964), (0.4015, -0.7666, 0.1306), (0.8285, -0.9702, 0.009324), (1.076, -0.7137, 0.007457), (0.4003, -0.7668, 0.01051), (0.3916, -0.3006, 0.02591), (0.3907, -0.3059, 0.283), (0.7962, -0.346, 0.03721), (0.7689, -0.3977, 0.4031), (1.051, -0.2206, 0.01881), (1.053, -0.2303, 0.1702), (0.6791, 0.5302, 0.8596), (0.3502, 0.2949, 0.8683), (0.6974, -0.02884, 0.8418), (0.4338, 0.5498, 0.8621), (0.3882, 0.04039, 0.8079), (0.8454, 0.2212, 0.7994), (0.7974, 0.08092, 0.5794), (0.7875, 0.2314, 0.01394), (0.9537, -0.8417, 0.0941), (0.9523, -0.842, 0.00839), (0.9112, -0.314, 0.2867), (0.9235, -0.2833, 0.02801), (0.7713, 0.0962, 0.8205)], [], [(27, 24, 1, 5), (28, 25, 3, 4), (36, 26, 0, 30), (26, 28, 4, 0), (25, 27, 5, 3), (24, 29, 2, 1), (18, 20, 15, 17), (3, 5, 11, 9), (1, 2, 8, 7), (5, 1, 7, 11), (4, 3, 9, 10), (19, 18, 17, 14), (12, 14, 17, 15), (32, 12, 15, 33), (21, 19, 14, 12), (35, 22, 16, 33), (22, 23, 13, 16), (34, 21, 12, 32), (30, 0, 21, 34), (8, 2, 23, 22), (31, 8, 22, 35), (0, 4, 19, 21), (4, 10, 18, 19), (10, 6, 20, 18), (6, 31, 35, 20), (2, 30, 34, 23), (23, 34, 32, 13), (20, 35, 33, 15), (13, 32, 33, 16), (29, 36, 30, 2), (7, 8, 31, 6, 10, 9, 11)])
_uv = me_cube_010.uv_layers.new(name='UVMap')
_uv.uv.foreach_set('vector', [0.1101, 0.1641, 0.3652, 0.5445, 0.3652, 0.5445, 0.1101, 0.1641, 0.1677, 0.3446, 0.1389, 0.2544, 0.1389, 0.2544, 0.1677, 0.3446, 0.3687, 0.6848, 0.3624, 0.7446, 0.3624, 0.7446, 0.3687, 0.6848, 0.3624, 0.7446, 0.1677, 0.3446, 0.1677, 0.3446, 0.3624, 0.7446, 0.1389, 0.2544, 0.1101, 0.1641, 0.1101, 0.1641, 0.1389, 0.2544, 0.3652, 0.5445, 0.375, 0.625, 0.375, 0.625, 0.3652, 0.5445, 0.0, 0.0, 0.0, 0.0, 0.0, 0.0, 0.0, 0.0, 0.1389, 0.2544, 0.1101, 0.1641, 0.1101, 0.1641, 0.1389, 0.2544, 0.3652, 0.5445, 0.375, 0.625, 0.375, 0.625, 0.3652, 0.5445, 0.1101, 0.1641, 0.3652, 0.5445, 0.3652, 0.5445, 0.1101, 0.1641, 0.1677, 0.3446, 0.1389, 0.2544, 0.1389, 0.2544, 0.1677, 0.3446, 0.1677, 0.3446, 0.1677, 0.3446, 0.1677, 0.3446, 0.1677, 0.3446, 0.3624, 0.7446, 0.1677, 0.3446, 0.1677, 0.3446, 0.3624, 0.7446, 0.3687, 0.6848, 0.3624, 0.7446, 0.3624, 0.7446, 0.3687, 0.6848, 0.3624, 0.7446, 0.1677, 0.3446, 0.1677, 0.3446, 0.3624, 0.7446, 0.0, 0.0, 0.0, 0.0, 0.0, 0.0, 0.0, 0.0, 0.375, 0.625, 0.375, 0.625, 0.375, 0.625, 0.375, 0.625, 0.3687, 0.6848, 0.3624, 0.7446, 0.3624, 0.7446, 0.3687, 0.6848, 0.3687, 0.6848, 0.3624, 0.7446, 0.3624, 0.7446, 0.3687, 0.6848, 0.375, 0.625, 0.375, 0.625, 0.375, 0.625, 0.375, 0.625, 0.0, 0.0, 0.0, 0.0, 0.0, 0.0, 0.0, 0.0, 0.3624, 0.7446, 0.1677, 0.3446, 0.1677, 0.3446, 0.3624, 0.7446, 0.1677, 0.3446, 0.1677, 0.3446, 0.1677, 0.3446, 0.1677, 0.3446, 0.0, 0.0, 0.0, 0.0, 0.0, 0.0, 0.0, 0.0, 0.0, 0.0, 0.0, 0.0, 0.0, 0.0, 0.0, 0.0, 0.375, 0.625, 0.3687, 0.6848, 0.3687, 0.6848, 0.375, 0.625, 0.375, 0.625, 0.3687, 0.6848, 0.3687, 0.6848, 0.375, 0.625, 0.0, 0.0, 0.0, 0.0, 0.0, 0.0, 0.0, 0.0, 0.375, 0.625, 0.3687, 0.6848, 0.3687, 0.6848, 0.375, 0.625, 0.375, 0.625, 0.3687, 0.6848, 0.3687, 0.6848, 0.375, 0.625, 0.3652, 0.5445, 0.0, 0.0, 0.0, 0.0, 0.0, 0.0, 0.1677, 0.3446, 0.1389, 0.2544, 0.1101, 0.1641])
me_cube_010.materials.append(mat_material_003)
me_cube_010.update()
me_cube_002 = bpy.data.meshes.new('Cube.002')
me_cube_002.from_pydata([(0.726, -0.4402, 7.344), (0.7022, 0.5627, 7.405), (0.6987, -0.2324, 9.196), (1.012, 0.5513, 9.253), (0.7898, 0.6621, 6.777), (0.7722, -0.3376, 6.766), (0.0, 0.8198, 7.385), (0.0, -0.5243, 7.365), (0.0, 0.6726, 9.304), (0.0, -0.4469, 9.083), (0.0, -0.4838, 6.646), (0.0, 1.03, 6.825), (0.9989, 0.5153, 8.414), (0.706, -0.5362, 8.418), (0.0, -0.5999, 8.329), (0.0, 0.7719, 8.296), (1.009, 0.02733, 7.394), (1.107, -0.01456, 9.266), (1.071, 0.1034, 6.812), (0.3362, -0.05928, 9.341), (1.043, 0.07776, 8.459), (0.0, -0.2389, 9.306), (0.5046, 0.08052, 9.385), (0.0, 0.5277, 9.433), (0.5163, 0.4131, 9.413), (0.0, -0.5545, 8.69), (0.0, 0.7871, 8.829), (0.9366, 0.6722, 8.844), (0.7971, -0.3812, 8.739), (1.18, -0.2318, 8.776), (1.219, 0.5245, 8.528), (1.35, 0.561, 9.113), (1.281, 0.5909, 8.801), (1.426, 0.02318, 9.182), (1.443, -0.2485, 8.71), (1.355, 0.06486, 8.48), (1.506, 0.6312, 8.731), (1.631, 0.09555, 9.13), (1.637, -0.2711, 8.725), (1.574, 0.06879, 8.434), (1.384, 0.514, 8.439), (1.609, 0.5464, 9.097), (0.6256, -0.2176, 9.216), (0.0, -0.3693, 9.11), (0.6742, 0.5289, 7.91), (0.6975, -0.4688, 7.972), (0.0, -0.5525, 7.885), (0.0, 0.7471, 7.829), (0.9779, 0.09984, 7.945), (1.939, 0.565, 8.428), (2.106, 0.5812, 8.978), (1.974, 0.7656, 8.666), (2.171, 0.1376, 9.026), (2.144, -0.1663, 8.678), (2.055, 0.1305, 8.341), (0.9273, -0.255, 7.362), (0.9921, -0.1527, 9.176), (0.9411, -0.1261, 6.786), (0.8528, -0.3687, 8.363), (0.9807, -0.2818, 8.774), (0.9015, -0.2472, 7.971), (1.113, -0.1363, 8.593), (0.9073, 0.8489, 6.245), (0.7805, -0.4137, 6.232), (0.0, -0.6133, 6.094), (0.0, 1.239, 6.301), (1.147, 0.0869, 6.291), (0.9333, -0.1722, 6.257), (0.376, -0.08105, 9.324), (0.5874, 0.06744, 9.369), (0.0, 0.5476, 9.416), (0.5845, 0.4321, 9.391), (0.0, -0.2568, 9.279)], [], [(11, 6, 1, 4), (57, 55, 0, 5), (25, 28, 2, 9), (2, 42, 43, 9), (27, 26, 8, 3), (5, 0, 7, 10), (44, 47, 15, 12), (46, 45, 13, 14), (48, 44, 12, 20), (60, 48, 20, 58), (59, 29, 17, 56), (4, 1, 16, 18), (69, 22, 19, 68), (71, 24, 22, 69), (71, 3, 8, 70), (12, 15, 26, 27), (14, 13, 28, 25), (3, 17, 33, 31), (12, 27, 32, 30), (17, 29, 34, 33), (29, 61, 34), (27, 3, 31, 32), (20, 12, 30, 35), (31, 33, 37, 41), (30, 32, 36, 40), (33, 34, 38, 37), (34, 35, 39, 38), (32, 31, 41, 36), (35, 30, 40, 39), (72, 68, 19, 21), (42, 2, 56, 17), (55, 16, 48, 60), (16, 1, 44, 48), (7, 0, 45, 46), (1, 6, 47, 44), (39, 40, 49, 54), (36, 41, 50, 51), (38, 39, 54, 53), (37, 38, 53, 52), (40, 36, 51, 49), (41, 37, 52, 50), (0, 55, 60, 45), (28, 59, 56, 2), (45, 60, 58), (18, 16, 55, 57), (58, 59, 28, 13), (58, 13, 45), (34, 61, 20, 35), (61, 58, 20), (58, 61, 29, 59), (5, 10, 64, 63), (57, 5, 63, 67), (18, 57, 67, 66), (11, 4, 62, 65), (4, 18, 66, 62), (43, 42, 68, 72), (24, 71, 70, 23), (3, 71, 69, 17), (17, 69, 68, 42)])
_uv = me_cube_002.uv_layers.new(name='UVMap')
_uv.uv.foreach_set('vector', [0.5462, 0.375, 0.625, 0.375, 0.625, 0.5347, 0.5462, 0.5347, 0.5462, 0.6911, 0.625, 0.6911, 0.625, 0.7572, 0.5462, 0.7572, 0.625, 0.875, 0.6315, 0.7508, 0.6379, 0.7443, 0.625, 0.875, 0.6379, 0.7443, 0.6644, 0.7184, 0.75, 0.7401, 0.75, 0.75, 0.6302, 0.5399, 0.625, 0.375, 0.625, 0.375, 0.6353, 0.5451, 0.5462, 0.7572, 0.625, 0.7572, 0.625, 0.875, 0.5462, 0.875, 0.625, 0.5347, 0.625, 0.375, 0.625, 0.375, 0.625, 0.5347, 0.625, 0.875, 0.625, 0.7572, 0.625, 0.7572, 0.625, 0.875, 0.625, 0.6318, 0.625, 0.5347, 0.625, 0.5347, 0.625, 0.6874, 0.625, 0.7033, 0.625, 0.6318, 0.625, 0.6874, 0.625, 0.7154, 0.6294, 0.711, 0.6274, 0.6712, 0.6298, 0.6688, 0.6338, 0.7066, 0.5462, 0.5347, 0.625, 0.5347, 0.625, 0.625, 0.5462, 0.625, 0.6785, 0.6401, 0.6863, 0.6355, 0.7046, 0.6618, 0.6991, 0.6696, 0.6968, 0.5739, 0.7066, 0.5785, 0.6863, 0.6355, 0.6785, 0.6401, 0.6968, 0.5739, 0.6353, 0.5451, 0.75, 0.5, 0.75, 0.5385, 0.625, 0.5347, 0.625, 0.375, 0.625, 0.375, 0.6302, 0.5399, 0.625, 0.875, 0.625, 0.7572, 0.6315, 0.7508, 0.625, 0.875, 0.6353, 0.5451, 0.6298, 0.6688, 0.6298, 0.6688, 0.6353, 0.5451, 0.625, 0.5347, 0.6302, 0.5399, 0.6302, 0.5399, 0.625, 0.5347, 0.6298, 0.6688, 0.6274, 0.6712, 0.6274, 0.6712, 0.6298, 0.6688, 0.6274, 0.6712, 0.6257, 0.6728, 0.6274, 0.6712, 0.6302, 0.5399, 0.6353, 0.5451, 0.6353, 0.5451, 0.6302, 0.5399, 0.625, 0.6874, 0.625, 0.5347, 0.625, 0.5347, 0.625, 0.6736, 0.6353, 0.5451, 0.6298, 0.6688, 0.6298, 0.6688, 0.6353, 0.5451, 0.625, 0.5347, 0.6302, 0.5399, 0.6302, 0.5399, 0.625, 0.5347, 0.6298, 0.6688, 0.6274, 0.6712, 0.6274, 0.6712, 0.6298, 0.6688, 0.6274, 0.6712, 0.625, 0.6736, 0.625, 0.6736, 0.6274, 0.6712, 0.6302, 0.5399, 0.6353, 0.5451, 0.6353, 0.5451, 0.6302, 0.5399, 0.625, 0.6736, 0.625, 0.5347, 0.625, 0.5347, 0.625, 0.6736, 0.75, 0.7081, 0.6991, 0.6696, 0.7046, 0.6618, 0.75, 0.703, 0.6644, 0.7184, 0.6379, 0.7443, 0.6338, 0.7066, 0.6298, 0.6688, 0.625, 0.6911, 0.625, 0.625, 0.625, 0.6318, 0.625, 0.7033, 0.625, 0.625, 0.625, 0.5347, 0.625, 0.5347, 0.625, 0.6318, 0.625, 0.875, 0.625, 0.7572, 0.625, 0.7572, 0.625, 0.875, 0.625, 0.5347, 0.625, 0.375, 0.625, 0.375, 0.625, 0.5347, 0.625, 0.6736, 0.625, 0.5347, 0.625, 0.5347, 0.625, 0.6736, 0.6302, 0.5399, 0.6353, 0.5451, 0.6353, 0.5451, 0.6302, 0.5399, 0.6274, 0.6712, 0.625, 0.6736, 0.625, 0.6736, 0.6274, 0.6712, 0.6298, 0.6688, 0.6274, 0.6712, 0.6274, 0.6712, 0.6298, 0.6688, 0.625, 0.5347, 0.6302, 0.5399, 0.6302, 0.5399, 0.625, 0.5347, 0.6353, 0.5451, 0.6298, 0.6688, 0.6298, 0.6688, 0.6353, 0.5451, 0.625, 0.7572, 0.625, 0.6911, 0.625, 0.7033, 0.625, 0.7572, 0.6315, 0.7508, 0.6294, 0.711, 0.6338, 0.7066, 0.6379, 0.7443, 0.625, 0.7572, 0.625, 0.7033, 0.625, 0.7154, 0.5462, 0.625, 0.625, 0.625, 0.625, 0.6911, 0.5462, 0.6911, 0.6274, 0.713, 0.6294, 0.711, 0.6315, 0.7508, 0.625, 0.7572, 0.625, 0.7154, 0.625, 0.7572, 0.625, 0.7572, 0.6274, 0.6712, 0.6257, 0.6728, 0.625, 0.6874, 0.625, 0.6736, 0.6257, 0.6728, 0.625, 0.7154, 0.625, 0.6874, 0.625, 0.7154, 0.6257, 0.6728, 0.6274, 0.6712, 0.6294, 0.711, 0.5462, 0.7572, 0.5462, 0.875, 0.5462, 0.875, 0.5462, 0.7572, 0.5462, 0.6911, 0.5462, 0.7572, 0.5462, 0.7572, 0.5462, 0.6911, 0.5462, 0.625, 0.5462, 0.6911, 0.5462, 0.6911, 0.5462, 0.625, 0.5462, 0.375, 0.5462, 0.5347, 0.5462, 0.5347, 0.5462, 0.375, 0.5462, 0.5347, 0.5462, 0.625, 0.5462, 0.625, 0.5462, 0.5347, 0.75, 0.7401, 0.6644, 0.7184, 0.6991, 0.6696, 0.75, 0.7081, 0.7066, 0.5785, 0.6968, 0.5739, 0.75, 0.5385, 0.75, 0.5447, 0.6353, 0.5451, 0.6968, 0.5739, 0.6785, 0.6401, 0.6298, 0.6688, 0.6298, 0.6688, 0.6785, 0.6401, 0.6991, 0.6696, 0.6644, 0.7184])
me_cube_002.materials.append(mat_material_003)
me_cube_002.use_mirror_x = True
me_cube_002.update()
me_cube_001 = bpy.data.meshes.new('Cube.001')
me_cube_001.from_pydata([(0.2612, -0.03271, 9.344), (0.0, -0.2095, 9.319), (0.3942, 0.1066, 9.39), (0.0, 0.5124, 9.446), (0.4475, 0.3889, 9.434), (4.176, 0.2388, 8.08), (4.114, 0.06078, 7.893), (4.241, 0.1557, 8.156), (4.223, -0.1303, 8.156), (4.1, -0.1102, 7.881), (4.135, -0.2087, 7.986), (2.622, 0.5975, 8.532), (2.607, 0.5505, 8.304), (2.715, 0.1652, 8.756), (2.701, 0.5044, 8.769), (2.684, 0.03378, 8.551), (2.636, 0.1801, 8.349), (1.857, 0.6881, 8.686), (2.018, 0.1566, 8.976), (2.007, -0.07358, 8.696), (1.939, 0.1434, 8.441), (1.796, 0.545, 8.449), (1.975, 0.5613, 8.987), (2.937, 0.5597, 8.457), (3.014, 0.09968, 8.692), (2.981, -0.02884, 8.449), (2.958, 0.1163, 8.245), (2.94, 0.4656, 8.231), (3.001, 0.4572, 8.687), (2.476, 0.6203, 8.579), (2.645, 0.1997, 8.779), (2.624, 0.07214, 8.592), (2.554, 0.2099, 8.409), (2.484, 0.5532, 8.367), (2.567, 0.5349, 8.803), (4.385, 0.1165, 7.815), (4.428, 0.2085, 7.948), (4.466, 0.05072, 8.051), (4.358, -0.3417, 8.043), (4.297, -0.36, 7.884), (4.361, -0.08774, 7.793), (0.0, -0.2075, 9.257), (0.6052, 0.4035, 9.364), (3.577, 0.4165, 8.266), (3.66, -0.00698, 8.449), (3.605, -0.122, 8.247), (3.552, 0.004901, 8.068), (3.542, 0.2721, 8.05), (3.655, 0.3256, 8.451), (1.941, 0.5587, 8.438), (2.105, 0.5675, 8.959), (1.981, 0.7085, 8.669), (2.159, 0.1682, 8.956), (2.139, -0.04042, 8.682), (2.064, 0.1593, 8.407), (0.0, 0.5075, 9.386), (0.6048, 0.07564, 9.342), (0.3818, -0.05605, 9.304), (0.82, 0.745, 6.371), (0.714, -0.3278, 6.361), (0.0, -0.4977, 6.243), (0.0, 1.079, 6.42), (1.021, 0.09881, 6.409), (0.8417, -0.1208, 6.381), (0.9045, 0.7914, 5.931), (0.8461, -0.4058, 5.932), (0.0, -0.512, 5.803), (0.0, 1.105, 5.976), (1.085, 0.125, 5.965), (0.9441, -0.1218, 5.944)], [], [(48, 44, 8, 7), (56, 2, 0, 57), (42, 4, 2, 56), (47, 43, 5, 6), (44, 45, 10, 8), (45, 46, 9, 10), (43, 48, 7, 5), (46, 47, 6, 9), (32, 33, 12, 16), (29, 34, 14, 11), (31, 32, 16, 15), (30, 31, 15, 13), (33, 29, 11, 12), (34, 30, 13, 14), (16, 12, 27, 26), (11, 14, 28, 23), (15, 16, 26, 25), (13, 15, 25, 24), (12, 11, 23, 27), (14, 13, 24, 28), (41, 57, 0, 1), (50, 52, 30, 34), (49, 51, 29, 33), (52, 53, 31, 30), (53, 54, 32, 31), (51, 50, 34, 29), (54, 49, 33, 32), (9, 6, 35, 40), (10, 9, 40, 39), (8, 10, 39, 38), (7, 8, 38, 37), (6, 5, 36, 35), (5, 7, 37, 36), (26, 27, 47, 46), (23, 28, 48, 43), (25, 26, 46, 45), (24, 25, 45, 44), (27, 23, 43, 47), (28, 24, 44, 48), (20, 21, 49, 54), (17, 22, 50, 51), (19, 20, 54, 53), (18, 19, 53, 52), (21, 17, 51, 49), (22, 18, 52, 50), (4, 42, 55, 3), (58, 62, 68, 64), (61, 58, 64, 67), (62, 63, 69, 68), (59, 60, 66, 65), (63, 59, 65, 69)])
_uv = me_cube_001.uv_layers.new(name='UVMap')
_uv.uv.foreach_set('vector', [0.6353, 0.5451, 0.6298, 0.6688, 0.6298, 0.6688, 0.6353, 0.5451, 0.6773, 0.6407, 0.704, 0.625, 0.7172, 0.6441, 0.6982, 0.6708, 0.6953, 0.5732, 0.729, 0.589, 0.704, 0.625, 0.6773, 0.6407, 0.625, 0.5347, 0.6302, 0.5399, 0.6302, 0.5399, 0.625, 0.5347, 0.6298, 0.6688, 0.6274, 0.6712, 0.6274, 0.6712, 0.6298, 0.6688, 0.6274, 0.6712, 0.625, 0.6736, 0.625, 0.6736, 0.6274, 0.6712, 0.6302, 0.5399, 0.6353, 0.5451, 0.6353, 0.5451, 0.6302, 0.5399, 0.625, 0.6736, 0.625, 0.5347, 0.625, 0.5347, 0.625, 0.6736, 0.625, 0.6736, 0.625, 0.5347, 0.625, 0.5347, 0.625, 0.6736, 0.6302, 0.5399, 0.6353, 0.5451, 0.6353, 0.5451, 0.6302, 0.5399, 0.6274, 0.6712, 0.625, 0.6736, 0.625, 0.6736, 0.6274, 0.6712, 0.6298, 0.6688, 0.6274, 0.6712, 0.6274, 0.6712, 0.6298, 0.6688, 0.625, 0.5347, 0.6302, 0.5399, 0.6302, 0.5399, 0.625, 0.5347, 0.6353, 0.5451, 0.6298, 0.6688, 0.6298, 0.6688, 0.6353, 0.5451, 0.625, 0.6736, 0.625, 0.5347, 0.625, 0.5347, 0.625, 0.6736, 0.6302, 0.5399, 0.6353, 0.5451, 0.6353, 0.5451, 0.6302, 0.5399, 0.6274, 0.6712, 0.625, 0.6736, 0.625, 0.6736, 0.6274, 0.6712, 0.6298, 0.6688, 0.6274, 0.6712, 0.6274, 0.6712, 0.6298, 0.6688, 0.625, 0.5347, 0.6302, 0.5399, 0.6302, 0.5399, 0.625, 0.5347, 0.6353, 0.5451, 0.6298, 0.6688, 0.6298, 0.6688, 0.6353, 0.5451, 0.75, 0.7088, 0.6982, 0.6708, 0.7172, 0.6441, 0.75, 0.6913, 0.6353, 0.5451, 0.6298, 0.6688, 0.6298, 0.6688, 0.6353, 0.5451, 0.625, 0.5347, 0.6302, 0.5399, 0.6302, 0.5399, 0.625, 0.5347, 0.6298, 0.6688, 0.6274, 0.6712, 0.6274, 0.6712, 0.6298, 0.6688, 0.6274, 0.6712, 0.625, 0.6736, 0.625, 0.6736, 0.6274, 0.6712, 0.6302, 0.5399, 0.6353, 0.5451, 0.6353, 0.5451, 0.6302, 0.5399, 0.625, 0.6736, 0.625, 0.5347, 0.625, 0.5347, 0.625, 0.6736, 0.0, 0.0, 0.0, 0.0, 0.0, 0.0, 0.0, 0.0, 0.0, 0.0, 0.0, 0.0, 0.0, 0.0, 0.0, 0.0, 0.0, 0.0, 0.0, 0.0, 0.0, 0.0, 0.0, 0.0, 0.0, 0.0, 0.0, 0.0, 0.0, 0.0, 0.0, 0.0, 0.0, 0.0, 0.0, 0.0, 0.0, 0.0, 0.0, 0.0, 0.0, 0.0, 0.0, 0.0, 0.0, 0.0, 0.0, 0.0, 0.625, 0.6736, 0.625, 0.5347, 0.625, 0.5347, 0.625, 0.6736, 0.6302, 0.5399, 0.6353, 0.5451, 0.6353, 0.5451, 0.6302, 0.5399, 0.6274, 0.6712, 0.625, 0.6736, 0.625, 0.6736, 0.6274, 0.6712, 0.6298, 0.6688, 0.6274, 0.6712, 0.6274, 0.6712, 0.6298, 0.6688, 0.625, 0.5347, 0.6302, 0.5399, 0.6302, 0.5399, 0.625, 0.5347, 0.6353, 0.5451, 0.6298, 0.6688, 0.6298, 0.6688, 0.6353, 0.5451, 0.625, 0.6736, 0.625, 0.5347, 0.625, 0.5347, 0.625, 0.6736, 0.6302, 0.5399, 0.6353, 0.5451, 0.6353, 0.5451, 0.6302, 0.5399, 0.6274, 0.6712, 0.625, 0.6736, 0.625, 0.6736, 0.6274, 0.6712, 0.6298, 0.6688, 0.6274, 0.6712, 0.6274, 0.6712, 0.6298, 0.6688, 0.625, 0.5347, 0.6302, 0.5399, 0.6302, 0.5399, 0.625, 0.5347, 0.6353, 0.5451, 0.6298, 0.6688, 0.6298, 0.6688, 0.6353, 0.5451, 0.729, 0.589, 0.6953, 0.5732, 0.75, 0.5376, 0.75, 0.5587, 0.5462, 0.5347, 0.5462, 0.625, 0.5462, 0.625, 0.5462, 0.5347, 0.5462, 0.375, 0.5462, 0.5347, 0.5462, 0.5347, 0.5462, 0.375, 0.5462, 0.625, 0.5462, 0.6911, 0.5462, 0.6911, 0.5462, 0.625, 0.5462, 0.7572, 0.5462, 0.875, 0.5462, 0.875, 0.5462, 0.7572, 0.5462, 0.6911, 0.5462, 0.7572, 0.5462, 0.7572, 0.5462, 0.6911])
me_cube_001.materials.append(mat_material_005)
me_cube_001.use_mirror_x = True
me_cube_001.update()
me_cube_003 = bpy.data.meshes.new('Cube.003')
me_cube_003.from_pydata([(0.3922, -0.4893, 8.998), (-0.0006196, -0.6228, 8.417), (0.4128, -0.2192, 9.307), (0.002772, 0.5089, 9.497), (0.4183, 0.09943, 9.437), (0.4281, -0.4999, 9.0), (0.4501, -0.2226, 9.297), (0.002772, 0.5223, 9.454), (0.4565, 0.1045, 9.4), (-0.0006196, -0.6342, 8.364), (0.2721, -0.5532, 8.656), (0.3109, -0.5706, 8.631), (0.4135, 0.3647, 9.495), (0.4219, 0.3889, 9.466), (0.394, -0.4803, 8.993), (0.0, -0.6133, 8.414), (0.41, -0.2135, 9.298), (0.0, 0.5005, 9.492), (0.4112, 0.1013, 9.43), (0.4298, -0.4911, 8.995), (0.4479, -0.2163, 9.289), (0.0, 0.5138, 9.45), (0.4496, 0.1066, 9.393), (0.0, -0.6248, 8.361), (0.2738, -0.5437, 8.653), (0.3125, -0.5611, 8.628), (0.4053, 0.3599, 9.488), (0.4146, 0.3826, 9.459)], [], [(6, 2, 0, 5), (8, 4, 2, 6), (11, 5, 0, 10), (12, 13, 7, 3), (9, 11, 10, 1), (4, 8, 13, 12), (20, 19, 14, 16), (22, 20, 16, 18), (25, 24, 14, 19), (26, 17, 21, 27), (23, 15, 24, 25), (18, 26, 27, 22), (2, 4, 18, 16), (10, 0, 14, 24), (0, 2, 16, 14), (12, 3, 17, 26), (9, 1, 15, 23), (3, 7, 21, 17), (11, 9, 23, 25), (7, 13, 27, 21), (8, 6, 20, 22), (6, 5, 19, 20), (1, 10, 24, 15), (5, 11, 25, 19), (4, 12, 26, 18), (13, 8, 22, 27)])
_uv = me_cube_003.uv_layers.new(name='UVMap')
_uv.uv.foreach_set('vector', [0.6822, 0.6379, 0.6863, 0.6355, 0.7046, 0.6618, 0.6991, 0.6696, 0.7015, 0.5761, 0.7066, 0.5785, 0.6863, 0.6355, 0.6822, 0.6379, 0.7245, 0.6888, 0.6991, 0.6696, 0.7046, 0.6618, 0.7273, 0.6824, 0.7249, 0.5516, 0.7222, 0.5475, 0.75, 0.5385, 0.75, 0.5447, 0.75, 0.7081, 0.7245, 0.6888, 0.7273, 0.6824, 0.75, 0.703, 0.7066, 0.5785, 0.7015, 0.5761, 0.7222, 0.5475, 0.7249, 0.5516, 0.6822, 0.6379, 0.6991, 0.6696, 0.7046, 0.6618, 0.6863, 0.6355, 0.7015, 0.5761, 0.6822, 0.6379, 0.6863, 0.6355, 0.7066, 0.5785, 0.7245, 0.6888, 0.7273, 0.6824, 0.7046, 0.6618, 0.6991, 0.6696, 0.7249, 0.5516, 0.75, 0.5447, 0.75, 0.5385, 0.7222, 0.5475, 0.75, 0.7081, 0.75, 0.703, 0.7273, 0.6824, 0.7245, 0.6888, 0.7066, 0.5785, 0.7249, 0.5516, 0.7222, 0.5475, 0.7015, 0.5761, 0.6863, 0.6355, 0.7066, 0.5785, 0.7066, 0.5785, 0.6863, 0.6355, 0.7273, 0.6824, 0.7046, 0.6618, 0.7046, 0.6618, 0.7273, 0.6824, 0.7046, 0.6618, 0.6863, 0.6355, 0.6863, 0.6355, 0.7046, 0.6618, 0.7249, 0.5516, 0.75, 0.5447, 0.75, 0.5447, 0.7249, 0.5516, 0.75, 0.7081, 0.75, 0.703, 0.75, 0.703, 0.75, 0.7081, 0.75, 0.5447, 0.75, 0.5385, 0.75, 0.5385, 0.75, 0.5447, 0.7245, 0.6888, 0.75, 0.7081, 0.75, 0.7081, 0.7245, 0.6888, 0.75, 0.5385, 0.7222, 0.5475, 0.7222, 0.5475, 0.75, 0.5385, 0.7015, 0.5761, 0.6822, 0.6379, 0.6822, 0.6379, 0.7015, 0.5761, 0.6822, 0.6379, 0.6991, 0.6696, 0.6991, 0.6696, 0.6822, 0.6379, 0.75, 0.703, 0.7273, 0.6824, 0.7273, 0.6824, 0.75, 0.703, 0.6991, 0.6696, 0.7245, 0.6888, 0.7245, 0.6888, 0.6991, 0.6696, 0.7066, 0.5785, 0.7249, 0.5516, 0.7249, 0.5516, 0.7066, 0.5785, 0.7222, 0.5475, 0.7015, 0.5761, 0.7015, 0.5761, 0.7222, 0.5475])
me_cube_003.materials.append(mat_material_001)
me_cube_003.use_mirror_x = True
me_cube_003.update()

# ---- objects
ob_body = bpy.data.objects.new('body', me_cube_005)
ob_hairr = bpy.data.objects.new('hairr', me_cube_007)
ob_pants = bpy.data.objects.new('pants', me_cube_008)
ob_shoe = bpy.data.objects.new('shoe', me_cube_010)
ob_shirt = bpy.data.objects.new('Shirt', me_cube_002)
ob_sleeves = bpy.data.objects.new('sleeves', me_cube_001)
ob_neckles = bpy.data.objects.new('neckles', me_cube_003)

# ---- transforms, parenting, visibility, modifiers, constraints
ob_body.location = (0.0, 0.0, 0.0)
ob_body.scale = (0.3055, 0.3055, 0.3055)
ob_body.use_mesh_mirror_x = True
_m = ob_body.modifiers.new('Mirror', 'MIRROR')
_m.use_clip = True
ob_hairr.location = (0.0, 0.0, 0.0)
ob_hairr.scale = (0.3055, 0.3055, 0.3055)
_m = ob_hairr.modifiers.new('Solidify', 'SOLIDIFY')
_m.thickness = -0.02
_m.use_rim_only = True
ob_pants.location = (0.0, 0.0, 0.0)
ob_pants.scale = (0.3055, 0.3055, 0.3055)
_m = ob_pants.modifiers.new('Mirror', 'MIRROR')
_m.use_clip = True
_m = ob_pants.modifiers.new('Solidify', 'SOLIDIFY')
_m.thickness = -0.02
ob_shoe.location = (0.0, 0.0, 0.0)
ob_shoe.scale = (0.3055, 0.3055, 0.3055)
_m = ob_shoe.modifiers.new('Mirror', 'MIRROR')
_m.use_clip = True
_m = ob_shoe.modifiers.new('Solidify', 'SOLIDIFY')
_m.thickness = -0.02
ob_shirt.location = (0.0, 0.0, 0.0)
ob_shirt.scale = (0.3055, 0.3055, 0.3055)
ob_shirt.use_mesh_mirror_x = True
_m = ob_shirt.modifiers.new('Mirror', 'MIRROR')
_m.use_clip = True
_m = ob_shirt.modifiers.new('Solidify', 'SOLIDIFY')
_m.thickness = -0.02
ob_sleeves.location = (0.0, 0.0, 0.0)
ob_sleeves.scale = (0.3055, 0.3055, 0.3055)
ob_sleeves.use_mesh_mirror_x = True
_m = ob_sleeves.modifiers.new('Mirror', 'MIRROR')
_m.use_clip = True
_m = ob_sleeves.modifiers.new('Solidify', 'SOLIDIFY')
_m.thickness = -0.01
ob_neckles.location = (0.0, 0.0, 0.0)
ob_neckles.scale = (0.3055, 0.3055, 0.3055)
ob_neckles.use_mesh_mirror_x = True
_m = ob_neckles.modifiers.new('Mirror', 'MIRROR')
_m.use_clip = True

# ---- collection membership
col_collection.objects.link(ob_body)
col_collection.objects.link(ob_hairr)
col_clothes.objects.link(ob_pants)
col_clothes.objects.link(ob_shoe)
col_clothes.objects.link(ob_shirt)
col_clothes.objects.link(ob_sleeves)
col_clothes.objects.link(ob_neckles)

# ---- scene / render settings (as saved in the file)
scene.frame_start = 1; scene.frame_end = 250; scene.frame_set(0)
scene.render.engine = 'BLENDER_EEVEE_NEXT'
bpy.context.view_layer.update()

# ---- added for rendering (the .blend has no active camera and no usable light): camera, sun
cam_auto = bpy.data.cameras.new('AutoCamera')
cam_auto.lens = 50.0
cam_auto.sensor_width = 36.0
cam_auto.clip_end = 1000.0
ob_auto_camera = bpy.data.objects.new('AutoCamera', cam_auto)
scene.collection.objects.link(ob_auto_camera)
ob_auto_camera.location = (4.30008, -5.11878, 5.12999)
ob_auto_camera.rotation_euler = (1.09748, -7.21219e-08, 0.694738)
scene.camera = ob_auto_camera
light_auto_sun = bpy.data.lights.new('AutoSun', 'SUN')
light_auto_sun.energy = 3.0
light_auto_sun.angle = 0.0523599
ob_auto_sun = bpy.data.objects.new('AutoSun', light_auto_sun)
scene.collection.objects.link(ob_auto_sun)
ob_auto_sun.rotation_euler = (0.872665, 0.174533, 0.523599)
bpy.context.view_layer.update()
